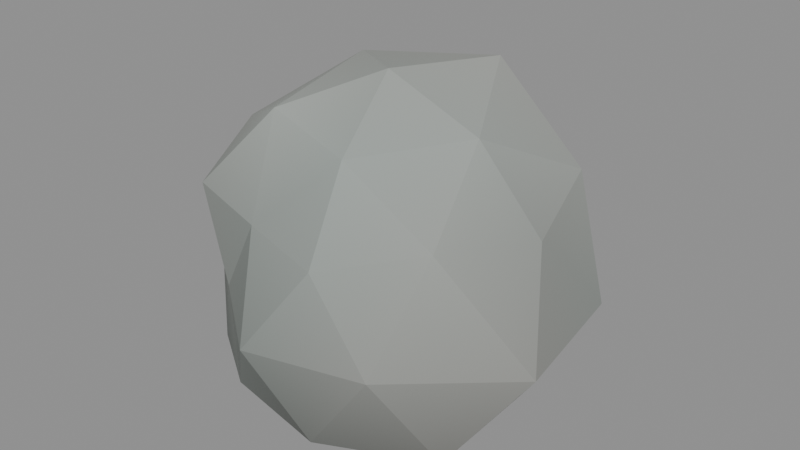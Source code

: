 # Source: boulder_a.blend  (saved by Blender 5.1.30; exported with 4.5.12 LTS)
import bpy
from mathutils import Matrix  # noqa: F401  (used for matrix-valued properties, if any)

bpy.ops.wm.read_factory_settings(use_empty=True)
scene = bpy.context.scene
scene.name = 'Scene'

# ---- materials (node trees are filled in below, after node groups)
mat_m_boulder_a = bpy.data.materials.new('M_boulder_a')

# ---- material node trees
mat_m_boulder_a.use_nodes = True; mat_m_boulder_a.node_tree.nodes.clear()
_N = mat_m_boulder_a.node_tree.nodes; _L = mat_m_boulder_a.node_tree.links
n0 = _N.new('ShaderNodeBsdfPrincipled'); n0.name = 'Principled BSDF'; n0.location = (-200, 100)
n0.inputs[2].default_value = 0.88
n0.inputs[13].default_value = 0.15
n1 = _N.new('ShaderNodeOutputMaterial'); n1.name = 'Material Output'; n1.location = (200, 100)
n2 = _N.new('ShaderNodeVertexColor'); n2.name = 'Color Attribute'; n2.location = (0, 0)
n2.layer_name = 'Col'
_L.new(n0.outputs[0], n1.inputs[0])
_L.new(n2.outputs[0], n0.inputs[0])
n1.is_active_output = True

# ---- meshes
me_icosphere = bpy.data.meshes.new('Icosphere')
me_icosphere.from_pydata([(0.0, 0.0, 0.01908), (0.6773, -0.5134, 0.0877), (-0.2078, -0.6673, 0.1288), (-0.782, 0.0, 0.09434), (-0.2121, 0.6809, 0.1221), (0.5469, 0.4145, 0.1271), (0.2126, -0.6826, 0.7835), (-0.5965, -0.4521, 0.8072), (-0.6892, 0.5224, 0.8624), (0.2143, 0.688, 0.7861), (0.7234, 0.0, 0.8006), (0.0, 0.0, 1.297), (-0.1238, -0.3974, 0.03248), (0.3541, -0.2684, 0.01802), (0.224, -0.7191, 0.08064), (0.6634, 0.0, 0.08977), (0.2765, 0.2096, 0.05534), (-0.484, 0.0, 0.0), (-0.557, -0.4222, 0.08603), (-0.1214, 0.3896, 0.03552), (-0.5409, 0.41, 0.08899), (0.1747, 0.5609, 0.1044), (0.9296, -0.3151, 0.4524), (0.8359, 0.2833, 0.4524), (0.0, -0.8351, 0.4524), (0.4906, -0.7045, 0.4524), (-0.739, -0.2505, 0.4524), (-0.3784, -0.5433, 0.4524), (-0.511, 0.7337, 0.4524), (-0.8199, 0.2779, 0.4524), (0.4076, 0.5853, 0.4524), (0.0, 0.8388, 0.4524), (0.5521, -0.4185, 0.8584), (-0.18, -0.578, 0.799), (-0.777, 0.0, 0.9146), (-0.2276, 0.7308, 0.8906), (0.602, 0.4563, 0.8951), (0.1269, -0.4073, 1.092), (0.4312, 0.0, 1.124), (-0.3526, -0.2672, 1.131), (-0.3942, 0.2988, 1.211), (0.1587, 0.5097, 1.252)], [], [(0, 13, 12), (1, 13, 15), (0, 12, 17), (0, 17, 19), (0, 19, 16), (1, 15, 22), (2, 14, 24), (3, 18, 26), (4, 20, 28), (5, 21, 30), (1, 22, 25), (2, 24, 27), (3, 26, 29), (4, 28, 31), (5, 30, 23), (6, 32, 37), (7, 33, 39), (8, 34, 40), (9, 35, 41), (10, 36, 38), (38, 41, 11), (38, 36, 41), (36, 9, 41), (41, 40, 11), (41, 35, 40), (35, 8, 40), (40, 39, 11), (40, 34, 39), (34, 7, 39), (39, 37, 11), (39, 33, 37), (33, 6, 37), (37, 38, 11), (37, 32, 38), (32, 10, 38), (23, 36, 10), (23, 30, 36), (30, 9, 36), (31, 35, 9), (31, 28, 35), (28, 8, 35), (29, 34, 8), (29, 26, 34), (26, 7, 34), (27, 33, 7), (27, 24, 33), (24, 6, 33), (25, 32, 6), (25, 22, 32), (22, 10, 32), (30, 31, 9), (30, 21, 31), (21, 4, 31), (28, 29, 8), (28, 20, 29), (20, 3, 29), (26, 27, 7), (26, 18, 27), (18, 2, 27), (24, 25, 6), (24, 14, 25), (14, 1, 25), (22, 23, 10), (22, 15, 23), (15, 5, 23), (16, 21, 5), (16, 19, 21), (19, 4, 21), (19, 20, 4), (19, 17, 20), (17, 3, 20), (17, 18, 3), (17, 12, 18), (12, 2, 18), (15, 16, 5), (15, 13, 16), (13, 0, 16), (12, 14, 2), (12, 13, 14), (13, 1, 14)])
_uv = me_icosphere.uv_layers.new(name='UVMap')
_uv.uv.foreach_set('vector', [0.1818, 0.0, 0.2273, 0.07873, 0.1364, 0.07873, 0.2727, 0.1575, 0.3182, 0.07873, 0.3636, 0.1575, 0.9091, 0.0, 0.9545, 0.07873, 0.8636, 0.07873, 0.7273, 0.0, 0.7727, 0.07873, 0.6818, 0.07873, 0.5455, 0.0, 0.5909, 0.07873, 0.5, 0.07873, 0.2727, 0.1575, 0.3636, 0.1575, 0.3182, 0.2362, 0.09091, 0.1575, 0.1818, 0.1575, 0.1364, 0.2362, 0.8182, 0.1575, 0.9091, 0.1575, 0.8636, 0.2362, 0.6364, 0.1575, 0.7273, 0.1575, 0.6818, 0.2362, 0.4545, 0.1575, 0.5455, 0.1575, 0.5, 0.2362, 0.2727, 0.1575, 0.3182, 0.2362, 0.2273, 0.2362, 0.09091, 0.1575, 0.1364, 0.2362, 0.04546, 0.2362, 0.8182, 0.1575, 0.8636, 0.2362, 0.7727, 0.2362, 0.6364, 0.1575, 0.6818, 0.2362, 0.5909, 0.2362, 0.4545, 0.1575, 0.5, 0.2362, 0.4091, 0.2362, 0.1818, 0.3149, 0.2727, 0.3149, 0.2273, 0.3937, 0.0, 0.3149, 0.09091, 0.3149, 0.04546, 0.3937, 0.7273, 0.3149, 0.8182, 0.3149, 0.7727, 0.3937, 0.5455, 0.3149, 0.6364, 0.3149, 0.5909, 0.3937, 0.3636, 0.3149, 0.4545, 0.3149, 0.4091, 0.3937, 0.4091, 0.3937, 0.5, 0.3937, 0.4545, 0.4724, 0.4091, 0.3937, 0.4545, 0.3149, 0.5, 0.3937, 0.4545, 0.3149, 0.5455, 0.3149, 0.5, 0.3937, 0.5909, 0.3937, 0.6818, 0.3937, 0.6364, 0.4724, 0.5909, 0.3937, 0.6364, 0.3149, 0.6818, 0.3937, 0.6364, 0.3149, 0.7273, 0.3149, 0.6818, 0.3937, 0.7727, 0.3937, 0.8636, 0.3937, 0.8182, 0.4724, 0.7727, 0.3937, 0.8182, 0.3149, 0.8636, 0.3937, 0.8182, 0.3149, 0.9091, 0.3149, 0.8636, 0.3937, 0.04546, 0.3937, 0.1364, 0.3937, 0.09091, 0.4724, 0.04546, 0.3937, 0.09091, 0.3149, 0.1364, 0.3937, 0.09091, 0.3149, 0.1818, 0.3149, 0.1364, 0.3937, 0.2273, 0.3937, 0.3182, 0.3937, 0.2727, 0.4724, 0.2273, 0.3937, 0.2727, 0.3149, 0.3182, 0.3937, 0.2727, 0.3149, 0.3636, 0.3149, 0.3182, 0.3937, 0.4091, 0.2362, 0.4545, 0.3149, 0.3636, 0.3149, 0.4091, 0.2362, 0.5, 0.2362, 0.4545, 0.3149, 0.5, 0.2362, 0.5455, 0.3149, 0.4545, 0.3149, 0.5909, 0.2362, 0.6364, 0.3149, 0.5455, 0.3149, 0.5909, 0.2362, 0.6818, 0.2362, 0.6364, 0.3149, 0.6818, 0.2362, 0.7273, 0.3149, 0.6364, 0.3149, 0.7727, 0.2362, 0.8182, 0.3149, 0.7273, 0.3149, 0.7727, 0.2362, 0.8636, 0.2362, 0.8182, 0.3149, 0.8636, 0.2362, 0.9091, 0.3149, 0.8182, 0.3149, 0.04546, 0.2362, 0.09091, 0.3149, 0.0, 0.3149, 0.04546, 0.2362, 0.1364, 0.2362, 0.09091, 0.3149, 0.1364, 0.2362, 0.1818, 0.3149, 0.09091, 0.3149, 0.2273, 0.2362, 0.2727, 0.3149, 0.1818, 0.3149, 0.2273, 0.2362, 0.3182, 0.2362, 0.2727, 0.3149, 0.3182, 0.2362, 0.3636, 0.3149, 0.2727, 0.3149, 0.5, 0.2362, 0.5909, 0.2362, 0.5455, 0.3149, 0.5, 0.2362, 0.5455, 0.1575, 0.5909, 0.2362, 0.5455, 0.1575, 0.6364, 0.1575, 0.5909, 0.2362, 0.6818, 0.2362, 0.7727, 0.2362, 0.7273, 0.3149, 0.6818, 0.2362, 0.7273, 0.1575, 0.7727, 0.2362, 0.7273, 0.1575, 0.8182, 0.1575, 0.7727, 0.2362, 0.8636, 0.2362, 0.9545, 0.2362, 0.9091, 0.3149, 0.8636, 0.2362, 0.9091, 0.1575, 0.9545, 0.2362, 0.9091, 0.1575, 1.0, 0.1575, 0.9545, 0.2362, 0.1364, 0.2362, 0.2273, 0.2362, 0.1818, 0.3149, 0.1364, 0.2362, 0.1818, 0.1575, 0.2273, 0.2362, 0.1818, 0.1575, 0.2727, 0.1575, 0.2273, 0.2362, 0.3182, 0.2362, 0.4091, 0.2362, 0.3636, 0.3149, 0.3182, 0.2362, 0.3636, 0.1575, 0.4091, 0.2362, 0.3636, 0.1575, 0.4545, 0.1575, 0.4091, 0.2362, 0.5, 0.07873, 0.5455, 0.1575, 0.4545, 0.1575, 0.5, 0.07873, 0.5909, 0.07873, 0.5455, 0.1575, 0.5909, 0.07873, 0.6364, 0.1575, 0.5455, 0.1575, 0.6818, 0.07873, 0.7273, 0.1575, 0.6364, 0.1575, 0.6818, 0.07873, 0.7727, 0.07873, 0.7273, 0.1575, 0.7727, 0.07873, 0.8182, 0.1575, 0.7273, 0.1575, 0.8636, 0.07873, 0.9091, 0.1575, 0.8182, 0.1575, 0.8636, 0.07873, 0.9545, 0.07873, 0.9091, 0.1575, 0.9545, 0.07873, 1.0, 0.1575, 0.9091, 0.1575, 0.3636, 0.1575, 0.4091, 0.07873, 0.4545, 0.1575, 0.3636, 0.1575, 0.3182, 0.07873, 0.4091, 0.07873, 0.3182, 0.07873, 0.3636, 0.0, 0.4091, 0.07873, 0.1364, 0.07873, 0.1818, 0.1575, 0.09091, 0.1575, 0.1364, 0.07873, 0.2273, 0.07873, 0.1818, 0.1575, 0.2273, 0.07873, 0.2727, 0.1575, 0.1818, 0.1575])
_ca = me_icosphere.color_attributes.new('Col', 'FLOAT_COLOR', 'POINT')
_ca.data.foreach_set('color', [0.1703, 0.1822, 0.1712, 1.0, 0.1824, 0.1833, 0.1723, 1.0, 0.2168, 0.2332, 0.2193, 1.0, 0.1866, 0.1998, 0.1878, 1.0, 0.1952, 0.2144, 0.2015, 1.0, 0.1689, 0.1844, 0.1734, 1.0, 0.2904, 0.3189, 0.2998, 1.0, 0.282, 0.2996, 0.2817, 1.0, 0.3197, 0.3313, 0.3114, 1.0, 0.2994, 0.3076, 0.2891, 1.0, 0.2776, 0.2927, 0.2752, 1.0, 0.3417, 0.3631, 0.3413, 1.0, 0.1833, 0.1953, 0.1836, 1.0, 0.1786, 0.1849, 0.1738, 1.0, 0.1691, 0.1763, 0.1657, 1.0, 0.1597, 0.1683, 0.1582, 1.0, 0.1897, 0.2042, 0.1919, 1.0, 0.1699, 0.1848, 0.1737, 1.0, 0.1861, 0.1999, 0.1879, 1.0, 0.1658, 0.1843, 0.1732, 1.0, 0.1682, 0.1813, 0.1704, 1.0, 0.2104, 0.2315, 0.2176, 1.0, 0.2664, 0.2694, 0.2532, 1.0, 0.2539, 0.2732, 0.2568, 1.0, 0.2216, 0.2423, 0.2277, 1.0, 0.2748, 0.2831, 0.2661, 1.0, 0.2216, 0.2315, 0.2176, 1.0, 0.2536, 0.2721, 0.2557, 1.0, 0.2724, 0.2823, 0.2653, 1.0, 0.2612, 0.2682, 0.2521, 1.0, 0.2713, 0.2882, 0.2709, 1.0, 0.2534, 0.267, 0.251, 1.0, 0.3182, 0.3353, 0.3152, 1.0, 0.2793, 0.3068, 0.2883, 1.0, 0.3258, 0.338, 0.3177, 1.0, 0.3285, 0.3403, 0.3199, 1.0, 0.3201, 0.3366, 0.3164, 1.0, 0.3264, 0.3627, 0.341, 1.0, 0.3373, 0.3643, 0.3425, 1.0, 0.3801, 0.4077, 0.3832, 1.0, 0.3374, 0.3513, 0.3302, 1.0, 0.3548, 0.365, 0.3431, 1.0])
me_icosphere.materials.append(mat_m_boulder_a)
me_icosphere.update()

# ---- objects
ob_boulder_a = bpy.data.objects.new('boulder_a', me_icosphere)

# ---- transforms, parenting, visibility, modifiers, constraints
ob_boulder_a.location = (0.0, 0.0, 0.0)

# ---- collection membership
scene.collection.objects.link(ob_boulder_a)

# ---- scene / render settings (as saved in the file)
scene.frame_start = 1; scene.frame_end = 250; scene.frame_set(1)
scene.render.engine = 'BLENDER_EEVEE_NEXT'
scene.render.bake_bias = 0.0
scene.render.bake_samples = 0
scene.cycles.sampling_pattern = 'TABULATED_SOBOL'
scene.eevee.use_volume_custom_range = False
bpy.context.view_layer.update()

# ---- added for rendering (the .blend has no active camera and no usable light): camera, sun + grey world if the file has none
cam_auto = bpy.data.cameras.new('AutoCamera')
cam_auto.lens = 50.0
cam_auto.sensor_width = 36.0
cam_auto.clip_end = 1000.0
ob_auto_camera = bpy.data.objects.new('AutoCamera', cam_auto)
scene.collection.objects.link(ob_auto_camera)
ob_auto_camera.location = (2.59645, -3.04805, 2.68197)
ob_auto_camera.rotation_euler = (1.09748, -7.21219e-08, 0.694738)
scene.camera = ob_auto_camera
light_auto_sun = bpy.data.lights.new('AutoSun', 'SUN')
light_auto_sun.energy = 3.0
light_auto_sun.angle = 0.0523599
ob_auto_sun = bpy.data.objects.new('AutoSun', light_auto_sun)
scene.collection.objects.link(ob_auto_sun)
ob_auto_sun.rotation_euler = (0.872665, 0.174533, 0.523599)
if scene.world is None:
    world_auto = bpy.data.worlds.new('AutoWorld')
    world_auto.color = (0.3, 0.3, 0.3)
    scene.world = world_auto
bpy.context.view_layer.update()
